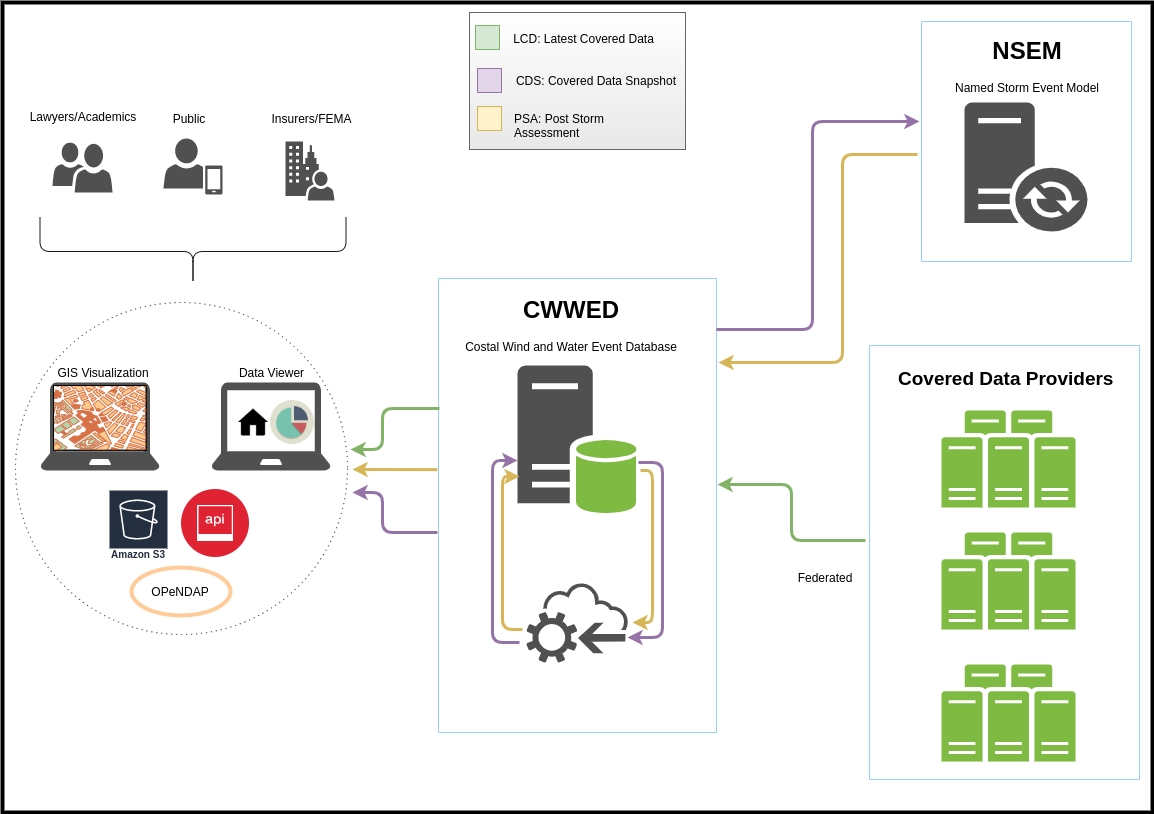

The diagram above was exported from draw.io. Its source (the exported page's mxGraphModel, read from the mxfile embedded in the PNG):
<mxGraphModel dx="1662" dy="769" grid="1" gridSize="10" guides="1" tooltips="1" connect="1" arrows="1" fold="1" page="1" pageScale="1" pageWidth="1169" pageHeight="827" math="0" shadow="0">
  <root>
    <mxCell id="0" />
    <mxCell id="1" parent="0" />
    <mxCell id="25f17089913c8cbc-5" value="" style="rounded=0;whiteSpace=wrap;html=1;fillColor=#ffffff;strokeColor=#000000;strokeWidth=4;" parent="1" vertex="1">
      <mxGeometry x="10" y="10" width="1150" height="810" as="geometry" />
    </mxCell>
    <mxCell id="1b20a72299a3ab9e-37" value="" style="ellipse;whiteSpace=wrap;html=1;aspect=fixed;dashed=1;dashPattern=1 4;strokeColor=#1A1A1A;strokeWidth=1;fillColor=none;gradientColor=#E8E8E8;" parent="1" vertex="1">
      <mxGeometry x="23" y="310" width="332" height="332" as="geometry" />
    </mxCell>
    <mxCell id="25f17089913c8cbc-72" value="" style="rounded=0;whiteSpace=wrap;html=1;rotation=90;strokeColor=#99CCFF;fillColor=#ffffff;" parent="1" vertex="1">
      <mxGeometry x="358" y="374" width="454" height="278" as="geometry" />
    </mxCell>
    <mxCell id="25f17089913c8cbc-6" value="" style="rounded=0;whiteSpace=wrap;html=1;rotation=90;strokeColor=#99CCFF;fillColor=none;" parent="1" vertex="1">
      <mxGeometry x="795" y="435" width="434" height="270" as="geometry" />
    </mxCell>
    <mxCell id="25f17089913c8cbc-7" value="&lt;h1 style=&quot;font-size: 19px&quot;&gt;&lt;font style=&quot;font-size: 19px&quot;&gt;Covered Data Providers&lt;/font&gt;&lt;/h1&gt;&lt;p style=&quot;font-size: 19px&quot;&gt;&lt;br&gt;&lt;/p&gt;" style="text;html=1;strokeColor=none;fillColor=none;spacing=5;spacingTop=-20;whiteSpace=wrap;overflow=hidden;rounded=0;" parent="1" vertex="1">
      <mxGeometry x="901" y="373" width="230" height="32" as="geometry" />
    </mxCell>
    <mxCell id="25f17089913c8cbc-20" value="" style="shadow=0;dashed=0;html=1;strokeColor=none;fillColor=#505050;labelPosition=center;verticalLabelPosition=bottom;verticalAlign=top;shape=mxgraph.office.users.mobile_user;" parent="1" vertex="1">
      <mxGeometry x="171" y="146" width="59" height="56" as="geometry" />
    </mxCell>
    <mxCell id="25f17089913c8cbc-23" value="" style="shadow=0;dashed=0;html=1;strokeColor=none;fillColor=#505050;labelPosition=center;verticalLabelPosition=bottom;verticalAlign=top;shape=mxgraph.office.users.on_premises_user;" parent="1" vertex="1">
      <mxGeometry x="293" y="149" width="49" height="59" as="geometry" />
    </mxCell>
    <mxCell id="25f17089913c8cbc-27" value="&lt;h1&gt;CWWED&lt;/h1&gt;&lt;p&gt;Costal Wind and Water Event Database&lt;/p&gt;" style="text;html=1;strokeColor=none;fillColor=none;spacing=5;spacingTop=-20;whiteSpace=wrap;overflow=hidden;rounded=0;dashed=1;align=center;" parent="1" vertex="1">
      <mxGeometry x="464" y="298" width="229" height="120" as="geometry" />
    </mxCell>
    <mxCell id="25f17089913c8cbc-29" value="Public" style="text;html=1;strokeColor=none;fillColor=none;align=center;verticalAlign=middle;whiteSpace=wrap;rounded=0;dashed=1;" parent="1" vertex="1">
      <mxGeometry x="176" y="116" width="40" height="20" as="geometry" />
    </mxCell>
    <mxCell id="25f17089913c8cbc-30" value="Insurers/FEMA" style="text;html=1;strokeColor=none;fillColor=none;align=center;verticalAlign=middle;whiteSpace=wrap;rounded=0;dashed=1;" parent="1" vertex="1">
      <mxGeometry x="299" y="116" width="40" height="20" as="geometry" />
    </mxCell>
    <mxCell id="25f17089913c8cbc-42" value="" style="rounded=0;whiteSpace=wrap;html=1;rotation=90;strokeColor=#99CCFF;fillColor=none;" parent="1" vertex="1">
      <mxGeometry x="914" y="44" width="240" height="210" as="geometry" />
    </mxCell>
    <mxCell id="25f17089913c8cbc-46" value="" style="shadow=0;dashed=0;html=1;strokeColor=none;fillColor=#505050;labelPosition=center;verticalLabelPosition=bottom;verticalAlign=top;shape=mxgraph.office.databases.database_server_green;align=center;" parent="1" vertex="1">
      <mxGeometry x="525" y="373" width="119" height="149" as="geometry" />
    </mxCell>
    <mxCell id="25f17089913c8cbc-62" value="" style="shape=image;html=1;verticalAlign=top;verticalLabelPosition=bottom;labelBackgroundColor=#ffffff;imageAspect=0;aspect=fixed;image=https://cdn0.iconfinder.com/data/icons/very-basic-android-l-lollipop-icon-pack/24/home-128.png;dashed=1;strokeColor=#99CCFF;fillColor=none;align=center;" parent="1" vertex="1">
      <mxGeometry x="243" y="412" width="36" height="36" as="geometry" />
    </mxCell>
    <mxCell id="25f17089913c8cbc-67" value="" style="shadow=0;dashed=0;html=1;strokeColor=none;fillColor=#505050;labelPosition=center;verticalLabelPosition=bottom;verticalAlign=top;shape=mxgraph.office.devices.laptop;align=center;" parent="1" vertex="1">
      <mxGeometry x="219" y="390" width="119" height="88" as="geometry" />
    </mxCell>
    <mxCell id="25f17089913c8cbc-74" value="" style="shadow=0;dashed=0;html=1;strokeColor=none;fillColor=#505050;labelPosition=center;verticalLabelPosition=bottom;verticalAlign=top;shape=mxgraph.office.servers.dirsync_server;align=center;" parent="1" vertex="1">
      <mxGeometry x="972" y="110" width="123" height="129" as="geometry" />
    </mxCell>
    <mxCell id="25f17089913c8cbc-75" value="&lt;h1&gt;NSEM&lt;/h1&gt;&lt;p&gt;Named Storm Event Model&lt;/p&gt;" style="text;html=1;strokeColor=none;fillColor=none;spacing=5;spacingTop=-20;whiteSpace=wrap;overflow=hidden;rounded=0;dashed=1;align=center;" parent="1" vertex="1">
      <mxGeometry x="954" y="39" width="159" height="76" as="geometry" />
    </mxCell>
    <mxCell id="25f17089913c8cbc-84" value="" style="shadow=0;dashed=0;html=1;strokeColor=none;fillColor=#505050;labelPosition=center;verticalLabelPosition=bottom;verticalAlign=top;shape=mxgraph.office.devices.laptop;align=center;" parent="1" vertex="1">
      <mxGeometry x="48" y="390" width="119" height="88" as="geometry" />
    </mxCell>
    <mxCell id="25f17089913c8cbc-85" value="" style="verticalLabelPosition=bottom;shadow=0;dashed=0;align=center;html=1;verticalAlign=top;strokeWidth=1;shape=mxgraph.mockup.misc.map;fillColor=none;" parent="1" vertex="1">
      <mxGeometry x="61" y="393" width="93" height="65" as="geometry" />
    </mxCell>
    <mxCell id="25f17089913c8cbc-86" value="Data Viewer" style="text;html=1;strokeColor=none;fillColor=none;align=center;verticalAlign=middle;whiteSpace=wrap;rounded=0;" parent="1" vertex="1">
      <mxGeometry x="238" y="370" width="81" height="20" as="geometry" />
    </mxCell>
    <mxCell id="25f17089913c8cbc-87" value="GIS Visualization" style="text;html=1;strokeColor=none;fillColor=none;align=center;verticalAlign=middle;whiteSpace=wrap;rounded=0;" parent="1" vertex="1">
      <mxGeometry x="55" y="370" width="112" height="20" as="geometry" />
    </mxCell>
    <mxCell id="25f17089913c8cbc-91" style="edgeStyle=none;html=1;exitX=0.5;exitY=1;entryX=0.5;entryY=1;strokeColor=#7A7A7A;strokeWidth=2;align=right;" parent="1" edge="1">
      <mxGeometry relative="1" as="geometry">
        <mxPoint x="120.28571428571422" y="158.28571428571445" as="sourcePoint" />
        <mxPoint x="120.28571428571422" y="158.28571428571445" as="targetPoint" />
      </mxGeometry>
    </mxCell>
    <mxCell id="25f17089913c8cbc-105" value="" style="shape=image;html=1;verticalAlign=top;verticalLabelPosition=bottom;labelBackgroundColor=#ffffff;imageAspect=0;aspect=fixed;image=https://cdn2.iconfinder.com/data/icons/circle-icons-1/64/piechart-128.png;strokeColor=#E3E3E3;fillColor=#454545;align=center;" parent="1" vertex="1">
      <mxGeometry x="278" y="408" width="44" height="44" as="geometry" />
    </mxCell>
    <mxCell id="25f17089913c8cbc-113" value="" style="shadow=0;dashed=0;html=1;strokeColor=none;fillColor=#505050;labelPosition=center;verticalLabelPosition=bottom;verticalAlign=top;shape=mxgraph.office.clouds.cloud_service_request;align=center;direction=east;flipH=1;" parent="1" vertex="1">
      <mxGeometry x="534" y="590" width="102" height="80" as="geometry" />
    </mxCell>
    <mxCell id="25f17089913c8cbc-156" value="" style="shadow=0;dashed=0;html=1;strokeColor=none;shape=mxgraph.mscae.intune.user_group;fillColor=#505050;align=center;" parent="1" vertex="1">
      <mxGeometry x="60" y="150" width="60" height="50" as="geometry" />
    </mxCell>
    <mxCell id="25f17089913c8cbc-158" value="Lawyers/Academics" style="text;html=1;strokeColor=none;fillColor=none;align=center;verticalAlign=middle;whiteSpace=wrap;rounded=0;dashed=1;" parent="1" vertex="1">
      <mxGeometry x="70" y="114" width="40" height="20" as="geometry" />
    </mxCell>
    <mxCell id="1b20a72299a3ab9e-5" value="" style="edgeStyle=elbowEdgeStyle;elbow=horizontal;endArrow=classic;html=1;exitX=0.113;exitY=-0.001;exitPerimeter=0;fillColor=#e1d5e7;strokeColor=#9673a6;strokeWidth=3;entryX=0.416;entryY=1.011;entryPerimeter=0;" parent="1" source="25f17089913c8cbc-72" target="25f17089913c8cbc-42" edge="1">
      <mxGeometry width="50" height="50" relative="1" as="geometry">
        <mxPoint x="760" y="321" as="sourcePoint" />
        <mxPoint x="920" y="128" as="targetPoint" />
        <Array as="points">
          <mxPoint x="820" y="180" />
        </Array>
      </mxGeometry>
    </mxCell>
    <mxCell id="1b20a72299a3ab9e-6" value="" style="rounded=0;whiteSpace=wrap;html=1;fillColor=#FFFFFF;strokeColor=#666666;gradientColor=#E8E8E8;" parent="1" vertex="1">
      <mxGeometry x="477" y="20" width="216" height="137" as="geometry" />
    </mxCell>
    <mxCell id="1b20a72299a3ab9e-8" value="" style="whiteSpace=wrap;html=1;aspect=fixed;fillColor=#d5e8d4;strokeColor=#82b366;" parent="1" vertex="1">
      <mxGeometry x="483" y="33" width="24" height="24" as="geometry" />
    </mxCell>
    <mxCell id="1b20a72299a3ab9e-9" value="" style="whiteSpace=wrap;html=1;aspect=fixed;fillColor=#e1d5e7;strokeColor=#9673a6;" parent="1" vertex="1">
      <mxGeometry x="485" y="76" width="24" height="24" as="geometry" />
    </mxCell>
    <mxCell id="1b20a72299a3ab9e-10" value="" style="whiteSpace=wrap;html=1;aspect=fixed;fillColor=#fff2cc;strokeColor=#d6b656;" parent="1" vertex="1">
      <mxGeometry x="485" y="114" width="24" height="24" as="geometry" />
    </mxCell>
    <mxCell id="1b20a72299a3ab9e-12" value="&lt;div style=&quot;text-align: left&quot;&gt;&lt;span&gt;LCD: Latest Covered Data&lt;/span&gt;&lt;/div&gt;" style="text;html=1;strokeColor=none;fillColor=none;align=center;verticalAlign=middle;whiteSpace=wrap;rounded=0;" parent="1" vertex="1">
      <mxGeometry x="513" y="36" width="157" height="20" as="geometry" />
    </mxCell>
    <mxCell id="1b20a72299a3ab9e-13" value="&lt;div style=&quot;text-align: left&quot;&gt;&lt;span&gt;CDS: Covered Data Snapshot&lt;/span&gt;&lt;/div&gt;" style="text;html=1;strokeColor=none;fillColor=none;align=center;verticalAlign=middle;whiteSpace=wrap;rounded=0;" parent="1" vertex="1">
      <mxGeometry x="513" y="78" width="180" height="20" as="geometry" />
    </mxCell>
    <mxCell id="1b20a72299a3ab9e-14" value="&lt;div style=&quot;text-align: left&quot;&gt;&lt;span&gt;PSA: Post Storm Assessment&amp;nbsp;&lt;/span&gt;&lt;/div&gt;" style="text;html=1;strokeColor=none;fillColor=none;align=center;verticalAlign=middle;whiteSpace=wrap;rounded=0;" parent="1" vertex="1">
      <mxGeometry x="513" y="116" width="180" height="20" as="geometry" />
    </mxCell>
    <mxCell id="1b20a72299a3ab9e-16" value="" style="edgeStyle=elbowEdgeStyle;elbow=horizontal;endArrow=classic;html=1;strokeWidth=3;fillColor=#fff2cc;strokeColor=#d6b656;exitX=0.554;exitY=1.017;exitPerimeter=0;entryX=0.185;entryY=-0.006;entryPerimeter=0;" parent="1" source="25f17089913c8cbc-42" target="25f17089913c8cbc-72" edge="1">
      <mxGeometry width="50" height="50" relative="1" as="geometry">
        <mxPoint x="850" y="280" as="sourcePoint" />
        <mxPoint x="729" y="250" as="targetPoint" />
        <Array as="points">
          <mxPoint x="850" y="260" />
        </Array>
      </mxGeometry>
    </mxCell>
    <mxCell id="1b20a72299a3ab9e-19" value="" style="edgeStyle=elbowEdgeStyle;elbow=horizontal;endArrow=classic;html=1;strokeWidth=3;fillColor=#fff2cc;strokeColor=#d6b656;entryX=-0.039;entryY=0.5;entryPerimeter=0;exitX=1.033;exitY=0.707;exitPerimeter=0;" parent="1" source="25f17089913c8cbc-46" target="25f17089913c8cbc-113" edge="1">
      <mxGeometry width="50" height="50" relative="1" as="geometry">
        <mxPoint x="710" y="450" as="sourcePoint" />
        <mxPoint x="660" y="500" as="targetPoint" />
        <Array as="points">
          <mxPoint x="660" y="543" />
        </Array>
      </mxGeometry>
    </mxCell>
    <mxCell id="1b20a72299a3ab9e-20" value="" style="edgeStyle=elbowEdgeStyle;elbow=horizontal;endArrow=classic;html=1;strokeWidth=3;fillColor=#e1d5e7;strokeColor=#9673a6;entryX=0.01;entryY=0.693;entryPerimeter=0;exitX=1.013;exitY=0.652;exitPerimeter=0;" parent="1" source="25f17089913c8cbc-46" target="25f17089913c8cbc-113" edge="1">
      <mxGeometry width="50" height="50" relative="1" as="geometry">
        <mxPoint x="657.8823529411766" y="488.3529411764707" as="sourcePoint" />
        <mxPoint x="649.6470588235293" y="640.1176470588236" as="targetPoint" />
        <Array as="points">
          <mxPoint x="670" y="553" />
        </Array>
      </mxGeometry>
    </mxCell>
    <mxCell id="1b20a72299a3ab9e-22" value="" style="edgeStyle=elbowEdgeStyle;elbow=horizontal;endArrow=classic;html=1;strokeWidth=3;entryX=0.004;entryY=0.636;entryPerimeter=0;fillColor=#e1d5e7;strokeColor=#9673a6;" parent="1" target="25f17089913c8cbc-46" edge="1">
      <mxGeometry width="50" height="50" relative="1" as="geometry">
        <mxPoint x="527" y="650" as="sourcePoint" />
        <mxPoint x="520" y="520" as="targetPoint" />
        <Array as="points">
          <mxPoint x="500" y="550" />
        </Array>
      </mxGeometry>
    </mxCell>
    <mxCell id="1b20a72299a3ab9e-23" value="" style="edgeStyle=elbowEdgeStyle;elbow=horizontal;endArrow=classic;html=1;strokeWidth=3;fillColor=#fff2cc;strokeColor=#d6b656;entryX=0.014;entryY=0.747;entryPerimeter=0;" parent="1" target="25f17089913c8cbc-46" edge="1">
      <mxGeometry width="50" height="50" relative="1" as="geometry">
        <mxPoint x="530" y="637" as="sourcePoint" />
        <mxPoint x="530" y="465" as="targetPoint" />
        <Array as="points">
          <mxPoint x="510" y="560" />
        </Array>
      </mxGeometry>
    </mxCell>
    <mxCell id="1b20a72299a3ab9e-25" value="" style="edgeStyle=elbowEdgeStyle;elbow=horizontal;endArrow=classic;html=1;strokeWidth=3;exitX=0.45;exitY=1.013;entryX=0.453;entryY=-0.004;entryPerimeter=0;fillColor=#d5e8d4;strokeColor=#82b366;entryDx=0;entryDy=0;exitDx=0;exitDy=0;exitPerimeter=0;" parent="1" source="25f17089913c8cbc-6" target="25f17089913c8cbc-72" edge="1">
      <mxGeometry width="50" height="50" relative="1" as="geometry">
        <mxPoint x="840" y="520" as="sourcePoint" />
        <mxPoint x="790" y="570" as="targetPoint" />
      </mxGeometry>
    </mxCell>
    <mxCell id="1b20a72299a3ab9e-26" value="" style="shadow=0;dashed=0;html=1;strokeColor=none;fillColor=#505050;labelPosition=center;verticalLabelPosition=bottom;verticalAlign=top;shape=mxgraph.office.servers.server_farm;fillColor=#7FBA42;" parent="1" vertex="1">
      <mxGeometry x="949" y="418" width="134" height="97" as="geometry" />
    </mxCell>
    <mxCell id="1b20a72299a3ab9e-27" value="" style="shadow=0;dashed=0;html=1;strokeColor=none;fillColor=#505050;labelPosition=center;verticalLabelPosition=bottom;verticalAlign=top;shape=mxgraph.office.servers.server_farm;fillColor=#7FBA42;" parent="1" vertex="1">
      <mxGeometry x="949" y="540" width="134" height="97" as="geometry" />
    </mxCell>
    <mxCell id="1b20a72299a3ab9e-28" value="" style="shadow=0;dashed=0;html=1;strokeColor=none;fillColor=#505050;labelPosition=center;verticalLabelPosition=bottom;verticalAlign=top;shape=mxgraph.office.servers.server_farm;fillColor=#7FBA42;" parent="1" vertex="1">
      <mxGeometry x="949" y="672" width="134" height="97" as="geometry" />
    </mxCell>
    <mxCell id="1b20a72299a3ab9e-38" value="" style="edgeStyle=elbowEdgeStyle;elbow=horizontal;endArrow=classic;html=1;strokeWidth=3;fillColor=#d5e8d4;strokeColor=#82b366;exitX=0.286;exitY=0.996;exitPerimeter=0;entryX=1.009;entryY=0.443;entryPerimeter=0;" parent="1" source="25f17089913c8cbc-72" target="1b20a72299a3ab9e-37" edge="1">
      <mxGeometry width="50" height="50" relative="1" as="geometry">
        <mxPoint x="440" y="480" as="sourcePoint" />
        <mxPoint x="300" y="490" as="targetPoint" />
        <Array as="points">
          <mxPoint x="390" y="460" />
        </Array>
      </mxGeometry>
    </mxCell>
    <mxCell id="1b20a72299a3ab9e-40" value="" style="edgeStyle=elbowEdgeStyle;elbow=horizontal;endArrow=classic;html=1;strokeWidth=3;fillColor=#e1d5e7;strokeColor=#9673a6;" parent="1" edge="1">
      <mxGeometry width="50" height="50" relative="1" as="geometry">
        <mxPoint x="445" y="540" as="sourcePoint" />
        <mxPoint x="360" y="500" as="targetPoint" />
        <Array as="points">
          <mxPoint x="390" y="513" />
        </Array>
      </mxGeometry>
    </mxCell>
    <mxCell id="1b20a72299a3ab9e-41" value="Federated" style="text;html=1;strokeColor=none;fillColor=none;align=center;verticalAlign=middle;whiteSpace=wrap;rounded=0;dashed=1;dashPattern=1 4;" parent="1" vertex="1">
      <mxGeometry x="812" y="575" width="40" height="20" as="geometry" />
    </mxCell>
    <mxCell id="1b20a72299a3ab9e-43" value="" style="shape=curlyBracket;whiteSpace=wrap;html=1;rounded=1;strokeColor=#1A1A1A;strokeWidth=1;fillColor=none;gradientColor=#E8E8E8;rotation=90;flipV=0;direction=west;" parent="1" vertex="1">
      <mxGeometry x="166" y="106" width="69" height="306" as="geometry" />
    </mxCell>
    <mxCell id="1b20a72299a3ab9e-46" value="" style="aspect=fixed;perimeter=ellipsePerimeter;html=1;align=center;shadow=0;dashed=0;image;image=img/lib/ibm/security/api_security.svg;strokeColor=#1A1A1A;strokeWidth=1;fillColor=none;gradientColor=#E8E8E8;" parent="1" vertex="1">
      <mxGeometry x="189" y="497" width="68" height="68" as="geometry" />
    </mxCell>
    <mxCell id="598bfb5707350952-1" value="" style="endArrow=classic;html=1;strokeWidth=3;fillColor=#fff2cc;strokeColor=#d6b656;exitX=0.421;exitY=1.004;exitPerimeter=0;" parent="1" source="25f17089913c8cbc-72" edge="1">
      <mxGeometry width="50" height="50" relative="1" as="geometry">
        <mxPoint x="440" y="476" as="sourcePoint" />
        <mxPoint x="360" y="477" as="targetPoint" />
      </mxGeometry>
    </mxCell>
    <mxCell id="73df22633696e908-3" value="&lt;span&gt;OPeNDAP&lt;/span&gt;" style="ellipse;whiteSpace=wrap;html=1;strokeColor=#FFCC99;strokeWidth=4;fillColor=none;gradientColor=#E8E8E8;" parent="1" vertex="1">
      <mxGeometry x="139" y="575" width="99" height="48" as="geometry" />
    </mxCell>
    <mxCell id="6wTxXdhS8BQ_fUmD_D_r-3" value="Amazon S3" style="outlineConnect=0;fontColor=#232F3E;gradientColor=none;strokeColor=#ffffff;fillColor=#232F3E;dashed=0;verticalLabelPosition=middle;verticalAlign=bottom;align=center;html=1;whiteSpace=wrap;fontSize=10;fontStyle=1;spacing=3;shape=mxgraph.aws4.productIcon;prIcon=mxgraph.aws4.s3;" parent="1" vertex="1">
      <mxGeometry x="116" y="497" width="60" height="75" as="geometry" />
    </mxCell>
  </root>
</mxGraphModel>